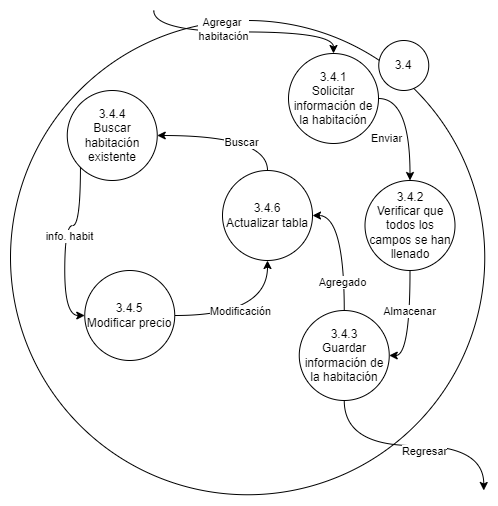

The diagram above was exported from draw.io. Its source (the exported page's mxGraphModel, read from the mxfile embedded in the PNG):
<mxGraphModel dx="1884" dy="1116" grid="1" gridSize="10" guides="1" tooltips="1" connect="1" arrows="1" fold="1" page="1" pageScale="1" pageWidth="827" pageHeight="1169" math="0" shadow="0">
  <root>
    <mxCell id="0" />
    <mxCell id="1" parent="0" />
    <mxCell id="2" value="" style="ellipse;whiteSpace=wrap;html=1;aspect=fixed;" vertex="1" parent="1">
      <mxGeometry x="141" y="5810" width="474.25" height="474.25" as="geometry" />
    </mxCell>
    <mxCell id="3" value="3.4" style="ellipse;whiteSpace=wrap;html=1;aspect=fixed;" vertex="1" parent="1">
      <mxGeometry x="509.25" y="5830" width="50" height="50" as="geometry" />
    </mxCell>
    <mxCell id="4" style="edgeStyle=orthogonalEdgeStyle;rounded=0;orthogonalLoop=1;jettySize=auto;html=1;exitX=1;exitY=0.5;exitDx=0;exitDy=0;entryX=0.5;entryY=0;entryDx=0;entryDy=0;curved=1;" edge="1" source="10" target="13" parent="1">
      <mxGeometry relative="1" as="geometry" />
    </mxCell>
    <mxCell id="5" value="Enviar" style="edgeLabel;html=1;align=center;verticalAlign=middle;resizable=0;points=[];" vertex="1" connectable="0" parent="4">
      <mxGeometry x="-0.048" y="1" relative="1" as="geometry">
        <mxPoint x="-25" y="16" as="offset" />
      </mxGeometry>
    </mxCell>
    <mxCell id="6" style="edgeStyle=orthogonalEdgeStyle;rounded=0;orthogonalLoop=1;jettySize=auto;html=1;exitX=0.5;exitY=0;exitDx=0;exitDy=0;curved=1;startArrow=classic;startFill=1;endArrow=none;endFill=0;" edge="1" source="10" parent="1">
      <mxGeometry relative="1" as="geometry">
        <mxPoint x="284.25" y="5800" as="targetPoint" />
      </mxGeometry>
    </mxCell>
    <mxCell id="7" value="Agregar&amp;nbsp;&lt;br&gt;habitación" style="edgeLabel;html=1;align=center;verticalAlign=middle;resizable=0;points=[];" vertex="1" connectable="0" parent="6">
      <mxGeometry x="0.1917" y="-3" relative="1" as="geometry">
        <mxPoint as="offset" />
      </mxGeometry>
    </mxCell>
    <mxCell id="8" style="edgeStyle=orthogonalEdgeStyle;rounded=0;orthogonalLoop=1;jettySize=auto;html=1;exitX=0.5;exitY=0;exitDx=0;exitDy=0;entryX=1;entryY=0.5;entryDx=0;entryDy=0;curved=1;" edge="1" source="25" target="21" parent="1">
      <mxGeometry relative="1" as="geometry" />
    </mxCell>
    <mxCell id="9" value="Buscar" style="edgeLabel;html=1;align=center;verticalAlign=middle;resizable=0;points=[];" vertex="1" connectable="0" parent="8">
      <mxGeometry x="-0.32" relative="1" as="geometry">
        <mxPoint x="-13" y="6" as="offset" />
      </mxGeometry>
    </mxCell>
    <mxCell id="10" value="3.4.1&lt;br&gt;Solicitar información de la habitación" style="ellipse;whiteSpace=wrap;html=1;aspect=fixed;" vertex="1" parent="1">
      <mxGeometry x="419" y="5843" width="90" height="90" as="geometry" />
    </mxCell>
    <mxCell id="11" style="edgeStyle=orthogonalEdgeStyle;rounded=0;orthogonalLoop=1;jettySize=auto;html=1;entryX=1;entryY=0.5;entryDx=0;entryDy=0;curved=1;" edge="1" source="13" target="18" parent="1">
      <mxGeometry relative="1" as="geometry" />
    </mxCell>
    <mxCell id="12" value="Almacenar" style="edgeLabel;html=1;align=center;verticalAlign=middle;resizable=0;points=[];" vertex="1" connectable="0" parent="11">
      <mxGeometry x="-0.0444" y="3" relative="1" as="geometry">
        <mxPoint x="-4" y="-11" as="offset" />
      </mxGeometry>
    </mxCell>
    <mxCell id="13" value="3.4.2&lt;br&gt;Verificar que todos los campos se han llenado" style="ellipse;whiteSpace=wrap;html=1;aspect=fixed;" vertex="1" parent="1">
      <mxGeometry x="495.5" y="5970" width="90" height="90" as="geometry" />
    </mxCell>
    <mxCell id="14" style="edgeStyle=orthogonalEdgeStyle;curved=1;rounded=0;orthogonalLoop=1;jettySize=auto;html=1;exitX=0.5;exitY=1;exitDx=0;exitDy=0;" edge="1" source="18" parent="1">
      <mxGeometry relative="1" as="geometry">
        <mxPoint x="614.25" y="6280" as="targetPoint" />
      </mxGeometry>
    </mxCell>
    <mxCell id="15" value="Regresar" style="edgeLabel;html=1;align=center;verticalAlign=middle;resizable=0;points=[];" vertex="1" connectable="0" parent="14">
      <mxGeometry x="-0.1208" y="1" relative="1" as="geometry">
        <mxPoint x="23" y="6" as="offset" />
      </mxGeometry>
    </mxCell>
    <mxCell id="16" style="edgeStyle=orthogonalEdgeStyle;curved=1;rounded=0;orthogonalLoop=1;jettySize=auto;html=1;exitX=0.5;exitY=0;exitDx=0;exitDy=0;entryX=1;entryY=0.5;entryDx=0;entryDy=0;" edge="1" source="18" target="25" parent="1">
      <mxGeometry relative="1" as="geometry">
        <Array as="points">
          <mxPoint x="475" y="6005" />
        </Array>
      </mxGeometry>
    </mxCell>
    <mxCell id="17" value="Agregado" style="edgeLabel;html=1;align=center;verticalAlign=middle;resizable=0;points=[];" vertex="1" connectable="0" parent="16">
      <mxGeometry x="-0.5395" y="3" relative="1" as="geometry">
        <mxPoint as="offset" />
      </mxGeometry>
    </mxCell>
    <mxCell id="18" value="3.4.3&lt;br&gt;Guardar información de la habitación" style="ellipse;whiteSpace=wrap;html=1;aspect=fixed;" vertex="1" parent="1">
      <mxGeometry x="429.75" y="6100" width="90" height="90" as="geometry" />
    </mxCell>
    <mxCell id="19" style="edgeStyle=orthogonalEdgeStyle;curved=1;rounded=0;orthogonalLoop=1;jettySize=auto;html=1;exitX=0;exitY=1;exitDx=0;exitDy=0;entryX=0;entryY=0.5;entryDx=0;entryDy=0;" edge="1" source="21" target="22" parent="1">
      <mxGeometry relative="1" as="geometry" />
    </mxCell>
    <mxCell id="20" value="info. habit" style="edgeLabel;html=1;align=center;verticalAlign=middle;resizable=0;points=[];" vertex="1" connectable="0" parent="19">
      <mxGeometry x="-0.0932" y="4" relative="1" as="geometry">
        <mxPoint as="offset" />
      </mxGeometry>
    </mxCell>
    <mxCell id="21" value="3.4.4&lt;br&gt;Buscar habitación existente" style="ellipse;whiteSpace=wrap;html=1;aspect=fixed;" vertex="1" parent="1">
      <mxGeometry x="197.75" y="5880" width="90" height="90" as="geometry" />
    </mxCell>
    <mxCell id="22" value="3.4.5&lt;br&gt;Modificar precio" style="ellipse;whiteSpace=wrap;html=1;aspect=fixed;" vertex="1" parent="1">
      <mxGeometry x="215.25" y="6060" width="90" height="90" as="geometry" />
    </mxCell>
    <mxCell id="23" value="" style="edgeStyle=orthogonalEdgeStyle;curved=1;rounded=0;orthogonalLoop=1;jettySize=auto;html=1;exitX=1;exitY=0.5;exitDx=0;exitDy=0;entryX=0.5;entryY=1;entryDx=0;entryDy=0;" edge="1" source="22" target="25" parent="1">
      <mxGeometry relative="1" as="geometry">
        <Array as="points">
          <mxPoint x="398" y="6105" />
        </Array>
        <mxPoint x="340" y="6055" as="sourcePoint" />
        <mxPoint x="432" y="5920" as="targetPoint" />
      </mxGeometry>
    </mxCell>
    <mxCell id="24" value="Modificación" style="edgeLabel;html=1;align=center;verticalAlign=middle;resizable=0;points=[];" vertex="1" connectable="0" parent="23">
      <mxGeometry x="-0.1392" y="6" relative="1" as="geometry">
        <mxPoint x="1" y="1" as="offset" />
      </mxGeometry>
    </mxCell>
    <mxCell id="25" value="3.4.6&lt;br&gt;Actualizar tabla" style="ellipse;whiteSpace=wrap;html=1;aspect=fixed;" vertex="1" parent="1">
      <mxGeometry x="353" y="5960" width="90" height="90" as="geometry" />
    </mxCell>
  </root>
</mxGraphModel>